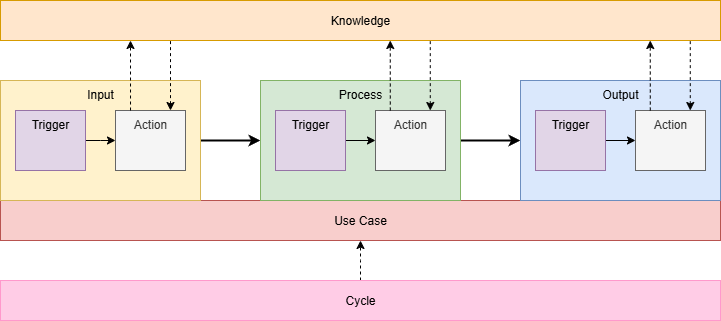

The diagram above was exported from draw.io. Its source (the exported page's mxGraphModel, read from the mxfile embedded in the PNG):
<mxGraphModel dx="816" dy="574" grid="1" gridSize="10" guides="1" tooltips="1" connect="1" arrows="1" fold="1" page="1" pageScale="1" pageWidth="827" pageHeight="1169" math="0" shadow="0">
  <root>
    <mxCell id="0" />
    <mxCell id="1" parent="0" />
    <mxCell id="RPheg0qtbQ94RmFJuD65-43" style="edgeStyle=orthogonalEdgeStyle;rounded=0;orthogonalLoop=1;jettySize=auto;html=1;entryX=0.5;entryY=1;entryDx=0;entryDy=0;dashed=1;" edge="1" parent="1" source="RPheg0qtbQ94RmFJuD65-39" target="RPheg0qtbQ94RmFJuD65-1">
      <mxGeometry relative="1" as="geometry">
        <Array as="points">
          <mxPoint x="360" y="260" />
          <mxPoint x="360" y="260" />
        </Array>
      </mxGeometry>
    </mxCell>
    <mxCell id="RPheg0qtbQ94RmFJuD65-39" value="Cycle" style="rounded=0;whiteSpace=wrap;html=1;verticalAlign=middle;fillColor=#FFCCE6;strokeColor=#FF99CC;" vertex="1" parent="1">
      <mxGeometry y="280" width="720" height="40" as="geometry" />
    </mxCell>
    <mxCell id="RPheg0qtbQ94RmFJuD65-1" value="Use Case" style="rounded=0;whiteSpace=wrap;html=1;fillColor=#f8cecc;strokeColor=#b85450;" vertex="1" parent="1">
      <mxGeometry y="200" width="720" height="40" as="geometry" />
    </mxCell>
    <mxCell id="RPheg0qtbQ94RmFJuD65-14" style="edgeStyle=orthogonalEdgeStyle;rounded=0;orthogonalLoop=1;jettySize=auto;html=1;entryX=0;entryY=0.5;entryDx=0;entryDy=0;strokeWidth=2;" edge="1" parent="1" source="RPheg0qtbQ94RmFJuD65-2" target="RPheg0qtbQ94RmFJuD65-3">
      <mxGeometry relative="1" as="geometry" />
    </mxCell>
    <mxCell id="RPheg0qtbQ94RmFJuD65-2" value="Input" style="rounded=0;whiteSpace=wrap;html=1;fillColor=#fff2cc;strokeColor=#d6b656;verticalAlign=top;" vertex="1" parent="1">
      <mxGeometry y="80" width="200" height="120" as="geometry" />
    </mxCell>
    <mxCell id="RPheg0qtbQ94RmFJuD65-15" style="edgeStyle=orthogonalEdgeStyle;rounded=0;orthogonalLoop=1;jettySize=auto;html=1;entryX=0;entryY=0.5;entryDx=0;entryDy=0;strokeWidth=2;" edge="1" parent="1" source="RPheg0qtbQ94RmFJuD65-3" target="RPheg0qtbQ94RmFJuD65-4">
      <mxGeometry relative="1" as="geometry" />
    </mxCell>
    <mxCell id="RPheg0qtbQ94RmFJuD65-3" value="Process" style="rounded=0;whiteSpace=wrap;html=1;fillColor=#d5e8d4;strokeColor=#82b366;verticalAlign=top;" vertex="1" parent="1">
      <mxGeometry x="260" y="80" width="200" height="120" as="geometry" />
    </mxCell>
    <mxCell id="RPheg0qtbQ94RmFJuD65-4" value="Output" style="rounded=0;whiteSpace=wrap;html=1;fillColor=#dae8fc;strokeColor=#6c8ebf;verticalAlign=top;" vertex="1" parent="1">
      <mxGeometry x="520" y="80" width="200" height="120" as="geometry" />
    </mxCell>
    <mxCell id="RPheg0qtbQ94RmFJuD65-7" style="edgeStyle=orthogonalEdgeStyle;rounded=0;orthogonalLoop=1;jettySize=auto;html=1;entryX=0;entryY=0.5;entryDx=0;entryDy=0;" edge="1" parent="1" source="RPheg0qtbQ94RmFJuD65-5" target="RPheg0qtbQ94RmFJuD65-6">
      <mxGeometry relative="1" as="geometry">
        <Array as="points">
          <mxPoint x="100" y="140" />
          <mxPoint x="100" y="140" />
        </Array>
      </mxGeometry>
    </mxCell>
    <mxCell id="RPheg0qtbQ94RmFJuD65-5" value="Trigger" style="rounded=0;whiteSpace=wrap;html=1;fillColor=#e1d5e7;strokeColor=#9673a6;verticalAlign=top;" vertex="1" parent="1">
      <mxGeometry x="15" y="110" width="70" height="60" as="geometry" />
    </mxCell>
    <mxCell id="RPheg0qtbQ94RmFJuD65-6" value="Action" style="rounded=0;whiteSpace=wrap;html=1;verticalAlign=top;fillColor=#f5f5f5;strokeColor=#666666;fontColor=#333333;" vertex="1" parent="1">
      <mxGeometry x="115" y="110" width="70" height="60" as="geometry" />
    </mxCell>
    <mxCell id="RPheg0qtbQ94RmFJuD65-8" style="edgeStyle=orthogonalEdgeStyle;rounded=0;orthogonalLoop=1;jettySize=auto;html=1;entryX=0;entryY=0.5;entryDx=0;entryDy=0;" edge="1" parent="1">
      <mxGeometry relative="1" as="geometry">
        <mxPoint x="345" y="90.03999999999996" as="sourcePoint" />
      </mxGeometry>
    </mxCell>
    <mxCell id="RPheg0qtbQ94RmFJuD65-11" style="edgeStyle=orthogonalEdgeStyle;rounded=0;orthogonalLoop=1;jettySize=auto;html=1;entryX=0;entryY=0.5;entryDx=0;entryDy=0;" edge="1" parent="1">
      <mxGeometry relative="1" as="geometry">
        <mxPoint x="605" y="90.03999999999996" as="sourcePoint" />
      </mxGeometry>
    </mxCell>
    <mxCell id="RPheg0qtbQ94RmFJuD65-16" style="edgeStyle=orthogonalEdgeStyle;rounded=0;orthogonalLoop=1;jettySize=auto;html=1;entryX=0;entryY=0.5;entryDx=0;entryDy=0;" edge="1" parent="1" source="RPheg0qtbQ94RmFJuD65-17" target="RPheg0qtbQ94RmFJuD65-18">
      <mxGeometry relative="1" as="geometry" />
    </mxCell>
    <mxCell id="RPheg0qtbQ94RmFJuD65-17" value="Trigger" style="rounded=0;whiteSpace=wrap;html=1;fillColor=#e1d5e7;strokeColor=#9673a6;verticalAlign=top;" vertex="1" parent="1">
      <mxGeometry x="275" y="110" width="70" height="60" as="geometry" />
    </mxCell>
    <mxCell id="RPheg0qtbQ94RmFJuD65-18" value="Action" style="rounded=0;whiteSpace=wrap;html=1;verticalAlign=top;fillColor=#f5f5f5;strokeColor=#666666;fontColor=#333333;" vertex="1" parent="1">
      <mxGeometry x="375" y="110" width="70" height="60" as="geometry" />
    </mxCell>
    <mxCell id="RPheg0qtbQ94RmFJuD65-19" style="edgeStyle=orthogonalEdgeStyle;rounded=0;orthogonalLoop=1;jettySize=auto;html=1;entryX=0;entryY=0.5;entryDx=0;entryDy=0;" edge="1" parent="1" source="RPheg0qtbQ94RmFJuD65-20" target="RPheg0qtbQ94RmFJuD65-21">
      <mxGeometry relative="1" as="geometry" />
    </mxCell>
    <mxCell id="RPheg0qtbQ94RmFJuD65-20" value="Trigger" style="rounded=0;whiteSpace=wrap;html=1;fillColor=#e1d5e7;strokeColor=#9673a6;verticalAlign=top;" vertex="1" parent="1">
      <mxGeometry x="535" y="110" width="70" height="60" as="geometry" />
    </mxCell>
    <mxCell id="RPheg0qtbQ94RmFJuD65-21" value="Action" style="rounded=0;whiteSpace=wrap;html=1;verticalAlign=top;fillColor=#f5f5f5;strokeColor=#666666;fontColor=#333333;" vertex="1" parent="1">
      <mxGeometry x="635" y="110" width="70" height="60" as="geometry" />
    </mxCell>
    <mxCell id="RPheg0qtbQ94RmFJuD65-22" value="Knowledge" style="rounded=0;whiteSpace=wrap;html=1;fillColor=#ffe6cc;strokeColor=#d79b00;" vertex="1" parent="1">
      <mxGeometry width="720" height="40" as="geometry" />
    </mxCell>
    <mxCell id="RPheg0qtbQ94RmFJuD65-25" style="edgeStyle=orthogonalEdgeStyle;rounded=0;orthogonalLoop=1;jettySize=auto;html=1;exitX=0.25;exitY=0;exitDx=0;exitDy=0;entryX=0.184;entryY=1;entryDx=0;entryDy=0;entryPerimeter=0;dashed=1;" edge="1" parent="1">
      <mxGeometry relative="1" as="geometry">
        <mxPoint x="130.02" y="110" as="sourcePoint" />
        <mxPoint x="130.00000000000003" y="40" as="targetPoint" />
      </mxGeometry>
    </mxCell>
    <mxCell id="RPheg0qtbQ94RmFJuD65-33" style="edgeStyle=orthogonalEdgeStyle;rounded=0;orthogonalLoop=1;jettySize=auto;html=1;endArrow=none;endFill=0;startArrow=classic;startFill=1;dashed=1;" edge="1" parent="1">
      <mxGeometry relative="1" as="geometry">
        <mxPoint x="170" y="110" as="sourcePoint" />
        <mxPoint x="170" y="40" as="targetPoint" />
        <Array as="points">
          <mxPoint x="170" y="110" />
          <mxPoint x="170" y="40" />
        </Array>
      </mxGeometry>
    </mxCell>
    <mxCell id="RPheg0qtbQ94RmFJuD65-34" style="edgeStyle=orthogonalEdgeStyle;rounded=0;orthogonalLoop=1;jettySize=auto;html=1;exitX=0.25;exitY=0;exitDx=0;exitDy=0;entryX=0.184;entryY=1;entryDx=0;entryDy=0;entryPerimeter=0;dashed=1;" edge="1" parent="1">
      <mxGeometry relative="1" as="geometry">
        <mxPoint x="389.78999999999996" y="110" as="sourcePoint" />
        <mxPoint x="389.77" y="40" as="targetPoint" />
      </mxGeometry>
    </mxCell>
    <mxCell id="RPheg0qtbQ94RmFJuD65-35" style="edgeStyle=orthogonalEdgeStyle;rounded=0;orthogonalLoop=1;jettySize=auto;html=1;endArrow=none;endFill=0;startArrow=classic;startFill=1;dashed=1;" edge="1" parent="1">
      <mxGeometry relative="1" as="geometry">
        <mxPoint x="429.77" y="110" as="sourcePoint" />
        <mxPoint x="429.77" y="40" as="targetPoint" />
        <Array as="points">
          <mxPoint x="429.77" y="110" />
          <mxPoint x="429.77" y="40" />
        </Array>
      </mxGeometry>
    </mxCell>
    <mxCell id="RPheg0qtbQ94RmFJuD65-36" style="edgeStyle=orthogonalEdgeStyle;rounded=0;orthogonalLoop=1;jettySize=auto;html=1;exitX=0.25;exitY=0;exitDx=0;exitDy=0;entryX=0.184;entryY=1;entryDx=0;entryDy=0;entryPerimeter=0;dashed=1;" edge="1" parent="1">
      <mxGeometry relative="1" as="geometry">
        <mxPoint x="649.79" y="110" as="sourcePoint" />
        <mxPoint x="649.77" y="40" as="targetPoint" />
      </mxGeometry>
    </mxCell>
    <mxCell id="RPheg0qtbQ94RmFJuD65-37" style="edgeStyle=orthogonalEdgeStyle;rounded=0;orthogonalLoop=1;jettySize=auto;html=1;endArrow=none;endFill=0;startArrow=classic;startFill=1;dashed=1;" edge="1" parent="1">
      <mxGeometry relative="1" as="geometry">
        <mxPoint x="689.77" y="110" as="sourcePoint" />
        <mxPoint x="689.77" y="40" as="targetPoint" />
        <Array as="points">
          <mxPoint x="689.77" y="110" />
          <mxPoint x="689.77" y="40" />
        </Array>
      </mxGeometry>
    </mxCell>
  </root>
</mxGraphModel>